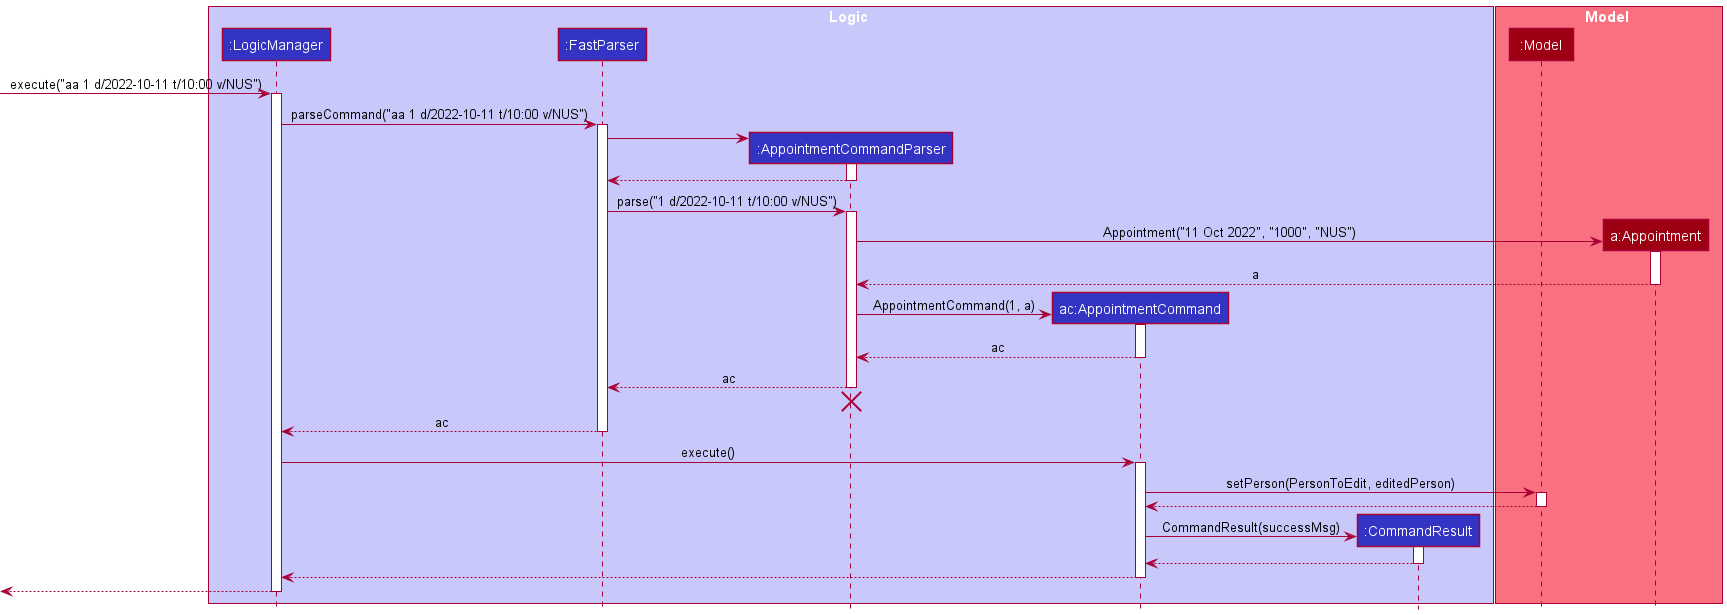

The diagram above was rendered by PlantUML. Its source (embedded in the PNG):
@startuml
!include style.puml

box Logic LOGIC_COLOR_T1
participant ":LogicManager" as LogicManager LOGIC_COLOR
participant ":FastParser" as FastParser LOGIC_COLOR
participant ":AppointmentCommandParser" as AppointmentCommandParser LOGIC_COLOR
participant "ac:AppointmentCommand" as AppointmentCommand LOGIC_COLOR
participant ":CommandResult" as CommandResult LOGIC_COLOR
end box

box Model MODEL_COLOR_T1
participant ":Model" as Model MODEL_COLOR
participant "a:Appointment" as Appointment MODEL_COLOR
end box

[-> LogicManager : execute("aa 1 d/2022-10-11 t/10:00 v/NUS")
activate LogicManager

LogicManager -> FastParser : parseCommand("aa 1 d/2022-10-11 t/10:00 v/NUS")
activate FastParser

create AppointmentCommandParser
FastParser -> AppointmentCommandParser
activate AppointmentCommandParser

AppointmentCommandParser --> FastParser
deactivate AppointmentCommandParser

FastParser -> AppointmentCommandParser : parse("1 d/2022-10-11 t/10:00 v/NUS")
activate AppointmentCommandParser

create Appointment
AppointmentCommandParser -> Appointment : Appointment("11 Oct 2022", "1000", "NUS")
activate Appointment

Appointment --> AppointmentCommandParser : a
deactivate Appointment

create AppointmentCommand
AppointmentCommandParser -> AppointmentCommand : AppointmentCommand(1, a)
activate AppointmentCommand

AppointmentCommand --> AppointmentCommandParser : ac
deactivate AppointmentCommand

AppointmentCommandParser --> FastParser : ac
deactivate AppointmentCommandParser
'Hidden arrow to position the destroy marker below the end of the activation bar.
AppointmentCommandParser -[hidden]-> FastParser
destroy AppointmentCommandParser

FastParser --> LogicManager : ac
deactivate FastParser

LogicManager -> AppointmentCommand : execute()
activate AppointmentCommand

AppointmentCommand -> Model : setPerson(PersonToEdit, editedPerson)
activate Model

Model --> AppointmentCommand
deactivate Model

create CommandResult
AppointmentCommand -> CommandResult : CommandResult(successMsg)
activate CommandResult

CommandResult --> AppointmentCommand
deactivate CommandResult

AppointmentCommand --> LogicManager
deactivate AppointmentCommand

[<--LogicManager
deactivate LogicManager
@enduml